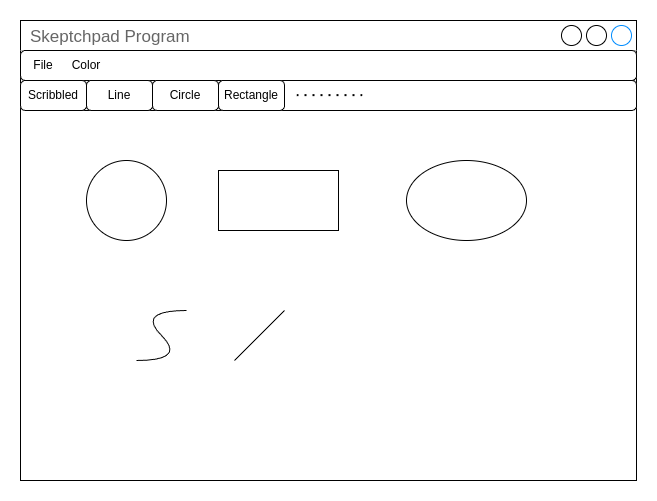

The diagram above was exported from draw.io. Its source (the exported page's mxGraphModel, read from the mxfile embedded in the PNG):
<mxGraphModel dx="1301" dy="771" grid="1" gridSize="10" guides="1" tooltips="1" connect="1" arrows="1" fold="1" page="1" pageScale="1" pageWidth="827" pageHeight="1169" math="0" shadow="0">
  <root>
    <mxCell id="0" />
    <mxCell id="1" parent="0" />
    <mxCell id="dk0Lqak1axL3iaLUBHtY-3" value="Skeptchpad Program" style="strokeWidth=1;shadow=0;dashed=0;align=center;html=1;shape=mxgraph.mockup.containers.window;align=left;verticalAlign=top;spacingLeft=8;strokeColor2=#008cff;strokeColor3=#c4c4c4;fontColor=#666666;mainText=;fontSize=17;labelBackgroundColor=none;whiteSpace=wrap;" parent="1" vertex="1">
      <mxGeometry x="114" y="80" width="616" height="460" as="geometry" />
    </mxCell>
    <mxCell id="dk0Lqak1axL3iaLUBHtY-4" value="" style="rounded=1;whiteSpace=wrap;html=1;" parent="1" vertex="1">
      <mxGeometry x="114" y="110" width="616" height="30" as="geometry" />
    </mxCell>
    <mxCell id="dk0Lqak1axL3iaLUBHtY-5" value="" style="rounded=1;whiteSpace=wrap;html=1;" parent="1" vertex="1">
      <mxGeometry x="114" y="140" width="616" height="30" as="geometry" />
    </mxCell>
    <mxCell id="dk0Lqak1axL3iaLUBHtY-6" value="File" style="text;html=1;align=center;verticalAlign=middle;whiteSpace=wrap;rounded=0;" parent="1" vertex="1">
      <mxGeometry x="114" y="110" width="46" height="30" as="geometry" />
    </mxCell>
    <mxCell id="dk0Lqak1axL3iaLUBHtY-7" value="Color" style="text;html=1;align=center;verticalAlign=middle;whiteSpace=wrap;rounded=0;" parent="1" vertex="1">
      <mxGeometry x="160" y="110" width="40" height="30" as="geometry" />
    </mxCell>
    <mxCell id="dk0Lqak1axL3iaLUBHtY-8" value="Scribbled" style="rounded=1;whiteSpace=wrap;html=1;" parent="1" vertex="1">
      <mxGeometry x="114" y="140" width="66" height="30" as="geometry" />
    </mxCell>
    <mxCell id="dk0Lqak1axL3iaLUBHtY-9" value="Line" style="rounded=1;whiteSpace=wrap;html=1;" parent="1" vertex="1">
      <mxGeometry x="180" y="140" width="66" height="30" as="geometry" />
    </mxCell>
    <mxCell id="dk0Lqak1axL3iaLUBHtY-10" value="Circle" style="rounded=1;whiteSpace=wrap;html=1;" parent="1" vertex="1">
      <mxGeometry x="246" y="140" width="66" height="30" as="geometry" />
    </mxCell>
    <mxCell id="dk0Lqak1axL3iaLUBHtY-11" value="Rectangle" style="rounded=1;whiteSpace=wrap;html=1;" parent="1" vertex="1">
      <mxGeometry x="312" y="140" width="66" height="30" as="geometry" />
    </mxCell>
    <mxCell id="dk0Lqak1axL3iaLUBHtY-12" value="" style="endArrow=none;dashed=1;html=1;dashPattern=1 3;strokeWidth=2;rounded=0;" parent="1" edge="1">
      <mxGeometry width="50" height="50" relative="1" as="geometry">
        <mxPoint x="456" y="154.58" as="sourcePoint" />
        <mxPoint x="388.0000000000002" y="154.58" as="targetPoint" />
      </mxGeometry>
    </mxCell>
    <mxCell id="dk0Lqak1axL3iaLUBHtY-13" value="" style="ellipse;whiteSpace=wrap;html=1;aspect=fixed;" parent="1" vertex="1">
      <mxGeometry x="180" y="220" width="80" height="80" as="geometry" />
    </mxCell>
    <mxCell id="dk0Lqak1axL3iaLUBHtY-14" value="" style="rounded=0;whiteSpace=wrap;html=1;" parent="1" vertex="1">
      <mxGeometry x="312" y="230" width="120" height="60" as="geometry" />
    </mxCell>
    <mxCell id="dk0Lqak1axL3iaLUBHtY-15" value="" style="curved=1;endArrow=none;html=1;rounded=0;endFill=0;" parent="1" edge="1">
      <mxGeometry width="50" height="50" relative="1" as="geometry">
        <mxPoint x="230" y="420" as="sourcePoint" />
        <mxPoint x="280" y="370" as="targetPoint" />
        <Array as="points">
          <mxPoint x="280" y="420" />
          <mxPoint x="230" y="370" />
        </Array>
      </mxGeometry>
    </mxCell>
    <mxCell id="dk0Lqak1axL3iaLUBHtY-16" value="" style="endArrow=none;html=1;rounded=0;" parent="1" edge="1">
      <mxGeometry width="50" height="50" relative="1" as="geometry">
        <mxPoint x="328" y="420" as="sourcePoint" />
        <mxPoint x="378" y="370" as="targetPoint" />
      </mxGeometry>
    </mxCell>
    <mxCell id="dk0Lqak1axL3iaLUBHtY-17" value="" style="ellipse;whiteSpace=wrap;html=1;" parent="1" vertex="1">
      <mxGeometry x="500" y="220" width="120" height="80" as="geometry" />
    </mxCell>
  </root>
</mxGraphModel>